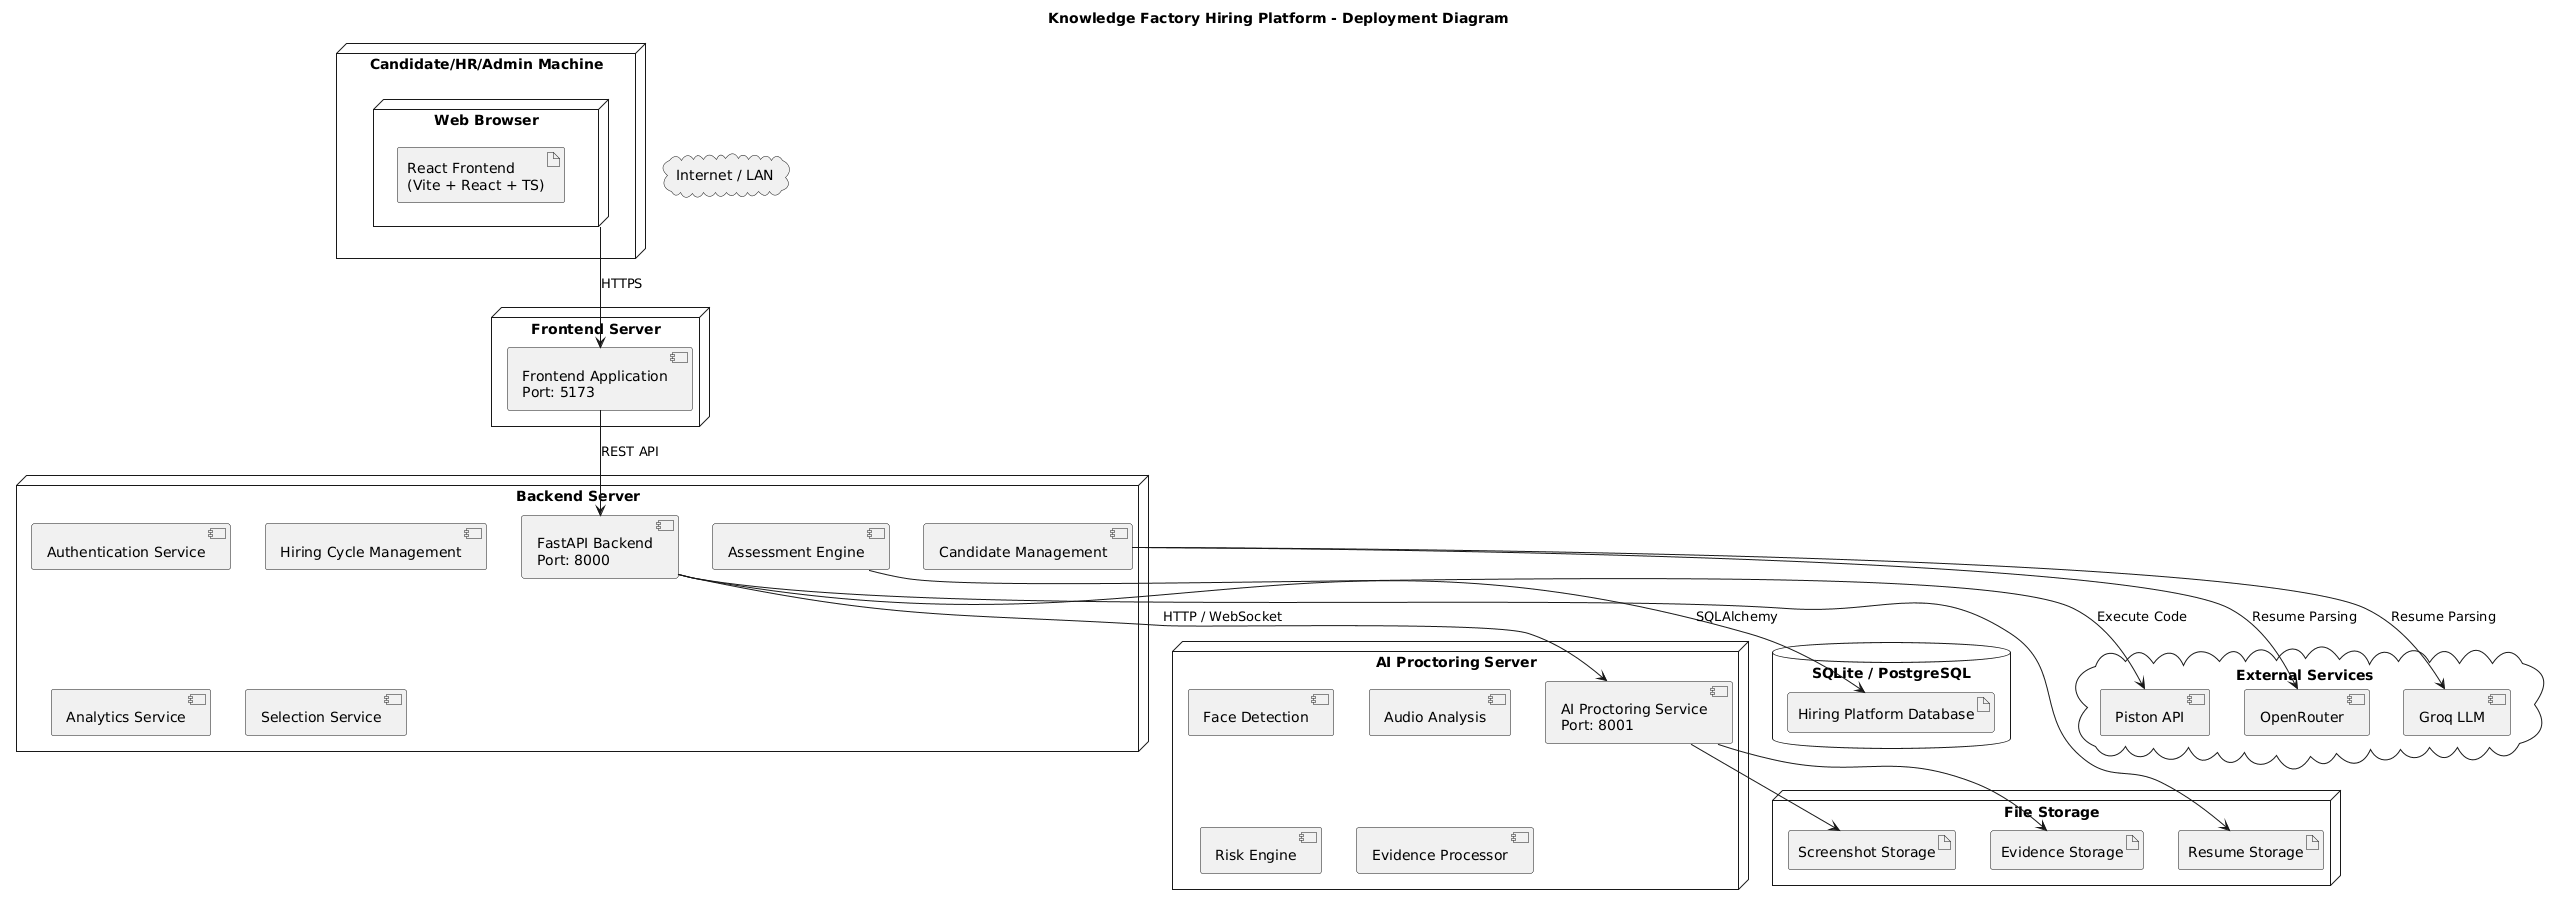

The diagram above was rendered by PlantUML. Its source (embedded in the PNG):
@startuml
title Knowledge Factory Hiring Platform - Deployment Diagram

node "Candidate/HR/Admin Machine" as ClientMachine {

    node "Web Browser" as Browser {
        artifact "React Frontend\n(Vite + React + TS)" as ReactFrontend
    }

}

cloud "Internet / LAN" as Internet

node "Frontend Server" as FrontendServer {

    component "Frontend Application\nPort: 5173" as FrontendApp

}

node "Backend Server" as BackendServer {

    component "FastAPI Backend\nPort: 8000" as BackendAPI

    component "Assessment Engine" as AssessmentEngine

    component "Authentication Service" as AuthService

    component "Candidate Management" as CandidateMgmt

    component "Hiring Cycle Management" as HiringCycleMgmt

    component "Analytics Service" as AnalyticsService

    component "Selection Service" as SelectionService

}

node "AI Proctoring Server" as AIProctorServer {

    component "AI Proctoring Service\nPort: 8001" as AIProctor

    component "Face Detection" as FaceDetection

    component "Audio Analysis" as AudioAnalysis

    component "Risk Engine" as RiskEngine

    component "Evidence Processor" as EvidenceProcessor

}

database "SQLite / PostgreSQL" as DB {

    artifact "Hiring Platform Database" as HiringDB

}

node "File Storage" as Storage {

    artifact "Resume Storage" as ResumeStorage

    artifact "Screenshot Storage" as ScreenshotStorage

    artifact "Evidence Storage" as EvidenceStorage

}

cloud "External Services" as External {

    component "Piston API" as PistonAPI

    component "OpenRouter" as OpenRouter

    component "Groq LLM" as GroqLLM

}

' =====================
' USER ACCESS
' =====================

Browser --> FrontendApp : HTTPS

' =====================
' FRONTEND ↔ BACKEND
' =====================

FrontendApp --> BackendAPI : REST API

' =====================
' BACKEND ↔ DATABASE
' =====================

BackendAPI --> HiringDB : SQLAlchemy

' =====================
' BACKEND ↔ PROCTORING
' =====================

BackendAPI --> AIProctor : HTTP / WebSocket

' =====================
' PROCTORING ↔ STORAGE
' =====================

AIProctor --> ScreenshotStorage

AIProctor --> EvidenceStorage

' =====================
' RESUME STORAGE
' =====================

BackendAPI --> ResumeStorage

' =====================
' CODE EXECUTION
' =====================

AssessmentEngine --> PistonAPI : Execute Code

' =====================
' AI RESUME PARSER
' =====================

CandidateMgmt --> OpenRouter : Resume Parsing

CandidateMgmt --> GroqLLM : Resume Parsing
@enduml